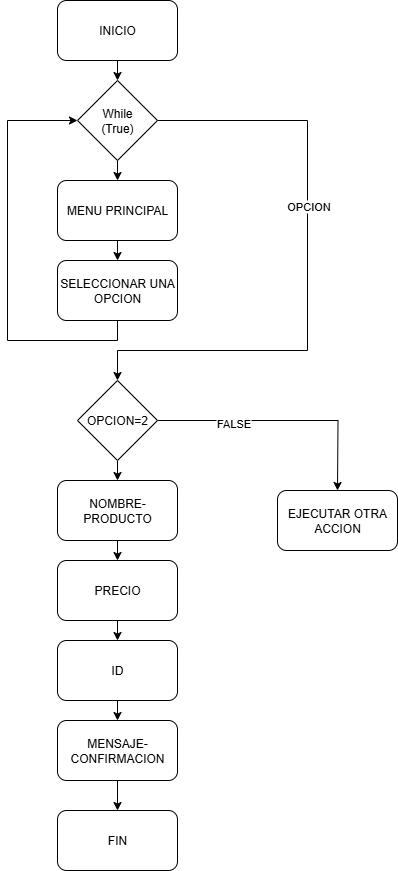

The diagram above was exported from draw.io. Its source (the exported page's mxGraphModel, read from the mxfile embedded in the PNG):
<mxGraphModel dx="1042" dy="626" grid="1" gridSize="10" guides="1" tooltips="1" connect="1" arrows="1" fold="1" page="1" pageScale="1" pageWidth="583" pageHeight="827" math="0" shadow="0">
  <root>
    <mxCell id="0" />
    <mxCell id="1" parent="0" />
    <mxCell id="2dlkynZL-GznsFYVLI9a-4" style="edgeStyle=orthogonalEdgeStyle;rounded=0;orthogonalLoop=1;jettySize=auto;html=1;exitX=0.5;exitY=1;exitDx=0;exitDy=0;entryX=0.5;entryY=0;entryDx=0;entryDy=0;" parent="1" source="2dlkynZL-GznsFYVLI9a-1" target="2dlkynZL-GznsFYVLI9a-3" edge="1">
      <mxGeometry relative="1" as="geometry" />
    </mxCell>
    <mxCell id="2dlkynZL-GznsFYVLI9a-1" value="INICIO" style="rounded=1;whiteSpace=wrap;html=1;" parent="1" vertex="1">
      <mxGeometry x="218" y="17" width="120" height="60" as="geometry" />
    </mxCell>
    <mxCell id="2dlkynZL-GznsFYVLI9a-2" value="FIN" style="rounded=1;whiteSpace=wrap;html=1;" parent="1" vertex="1">
      <mxGeometry x="218" y="827" width="120" height="60" as="geometry" />
    </mxCell>
    <mxCell id="2dlkynZL-GznsFYVLI9a-5" style="edgeStyle=orthogonalEdgeStyle;rounded=0;orthogonalLoop=1;jettySize=auto;html=1;exitX=0.5;exitY=1;exitDx=0;exitDy=0;" parent="1" source="2dlkynZL-GznsFYVLI9a-3" edge="1">
      <mxGeometry relative="1" as="geometry">
        <mxPoint x="278" y="197" as="targetPoint" />
      </mxGeometry>
    </mxCell>
    <mxCell id="2dlkynZL-GznsFYVLI9a-10" style="edgeStyle=orthogonalEdgeStyle;rounded=0;orthogonalLoop=1;jettySize=auto;html=1;exitX=1;exitY=0.5;exitDx=0;exitDy=0;entryX=0.5;entryY=0;entryDx=0;entryDy=0;" parent="1" source="2dlkynZL-GznsFYVLI9a-3" target="2dlkynZL-GznsFYVLI9a-13" edge="1">
      <mxGeometry relative="1" as="geometry">
        <mxPoint x="458" y="387" as="targetPoint" />
        <Array as="points">
          <mxPoint x="468" y="137" />
          <mxPoint x="468" y="367" />
          <mxPoint x="278" y="367" />
        </Array>
      </mxGeometry>
    </mxCell>
    <mxCell id="2dlkynZL-GznsFYVLI9a-11" value="OPCION" style="edgeLabel;html=1;align=center;verticalAlign=middle;resizable=0;points=[];" parent="2dlkynZL-GznsFYVLI9a-10" vertex="1" connectable="0">
      <mxGeometry x="0.0341" y="-1" relative="1" as="geometry">
        <mxPoint x="1" y="-75" as="offset" />
      </mxGeometry>
    </mxCell>
    <mxCell id="2dlkynZL-GznsFYVLI9a-3" value="While&lt;br&gt;(True)" style="rhombus;whiteSpace=wrap;html=1;" parent="1" vertex="1">
      <mxGeometry x="238" y="97" width="80" height="80" as="geometry" />
    </mxCell>
    <mxCell id="2dlkynZL-GznsFYVLI9a-8" style="edgeStyle=orthogonalEdgeStyle;rounded=0;orthogonalLoop=1;jettySize=auto;html=1;exitX=0.5;exitY=1;exitDx=0;exitDy=0;entryX=0.5;entryY=0;entryDx=0;entryDy=0;" parent="1" source="2dlkynZL-GznsFYVLI9a-6" target="2dlkynZL-GznsFYVLI9a-7" edge="1">
      <mxGeometry relative="1" as="geometry" />
    </mxCell>
    <mxCell id="2dlkynZL-GznsFYVLI9a-6" value="MENU PRINCIPAL" style="rounded=1;whiteSpace=wrap;html=1;" parent="1" vertex="1">
      <mxGeometry x="218" y="197" width="120" height="60" as="geometry" />
    </mxCell>
    <mxCell id="2dlkynZL-GznsFYVLI9a-9" style="edgeStyle=orthogonalEdgeStyle;rounded=0;orthogonalLoop=1;jettySize=auto;html=1;exitX=0.5;exitY=1;exitDx=0;exitDy=0;entryX=0;entryY=0.5;entryDx=0;entryDy=0;" parent="1" source="2dlkynZL-GznsFYVLI9a-7" target="2dlkynZL-GznsFYVLI9a-3" edge="1">
      <mxGeometry relative="1" as="geometry">
        <Array as="points">
          <mxPoint x="278" y="357" />
          <mxPoint x="168" y="357" />
          <mxPoint x="168" y="137" />
        </Array>
      </mxGeometry>
    </mxCell>
    <mxCell id="2dlkynZL-GznsFYVLI9a-7" value="SELECCIONAR UNA OPCION" style="rounded=1;whiteSpace=wrap;html=1;" parent="1" vertex="1">
      <mxGeometry x="218" y="277" width="120" height="60" as="geometry" />
    </mxCell>
    <mxCell id="2dlkynZL-GznsFYVLI9a-17" style="edgeStyle=orthogonalEdgeStyle;rounded=0;orthogonalLoop=1;jettySize=auto;html=1;exitX=0.5;exitY=1;exitDx=0;exitDy=0;entryX=0.5;entryY=0;entryDx=0;entryDy=0;" parent="1" source="2dlkynZL-GznsFYVLI9a-13" target="2dlkynZL-GznsFYVLI9a-14" edge="1">
      <mxGeometry relative="1" as="geometry" />
    </mxCell>
    <mxCell id="2dlkynZL-GznsFYVLI9a-22" style="edgeStyle=orthogonalEdgeStyle;rounded=0;orthogonalLoop=1;jettySize=auto;html=1;exitX=1;exitY=0.5;exitDx=0;exitDy=0;" parent="1" source="2dlkynZL-GznsFYVLI9a-13" edge="1">
      <mxGeometry relative="1" as="geometry">
        <mxPoint x="498" y="507" as="targetPoint" />
      </mxGeometry>
    </mxCell>
    <mxCell id="2dlkynZL-GznsFYVLI9a-23" value="FALSE" style="edgeLabel;html=1;align=center;verticalAlign=middle;resizable=0;points=[];" parent="2dlkynZL-GznsFYVLI9a-22" vertex="1" connectable="0">
      <mxGeometry x="-0.4012" y="-2" relative="1" as="geometry">
        <mxPoint as="offset" />
      </mxGeometry>
    </mxCell>
    <mxCell id="2dlkynZL-GznsFYVLI9a-13" value="OPCION=2" style="rhombus;whiteSpace=wrap;html=1;" parent="1" vertex="1">
      <mxGeometry x="238" y="397" width="80" height="80" as="geometry" />
    </mxCell>
    <mxCell id="2dlkynZL-GznsFYVLI9a-18" style="edgeStyle=orthogonalEdgeStyle;rounded=0;orthogonalLoop=1;jettySize=auto;html=1;exitX=0.5;exitY=1;exitDx=0;exitDy=0;entryX=0.5;entryY=0;entryDx=0;entryDy=0;" parent="1" source="2dlkynZL-GznsFYVLI9a-14" target="2dlkynZL-GznsFYVLI9a-15" edge="1">
      <mxGeometry relative="1" as="geometry" />
    </mxCell>
    <mxCell id="2dlkynZL-GznsFYVLI9a-14" value="NOMBRE-PRODUCTO" style="rounded=1;whiteSpace=wrap;html=1;" parent="1" vertex="1">
      <mxGeometry x="218" y="497" width="120" height="60" as="geometry" />
    </mxCell>
    <mxCell id="2dlkynZL-GznsFYVLI9a-19" style="edgeStyle=orthogonalEdgeStyle;rounded=0;orthogonalLoop=1;jettySize=auto;html=1;exitX=0.5;exitY=1;exitDx=0;exitDy=0;entryX=0.5;entryY=0;entryDx=0;entryDy=0;" parent="1" source="2dlkynZL-GznsFYVLI9a-15" target="2dlkynZL-GznsFYVLI9a-16" edge="1">
      <mxGeometry relative="1" as="geometry" />
    </mxCell>
    <mxCell id="2dlkynZL-GznsFYVLI9a-15" value="PRECIO" style="rounded=1;whiteSpace=wrap;html=1;" parent="1" vertex="1">
      <mxGeometry x="218" y="577" width="120" height="60" as="geometry" />
    </mxCell>
    <mxCell id="2dlkynZL-GznsFYVLI9a-27" style="edgeStyle=orthogonalEdgeStyle;rounded=0;orthogonalLoop=1;jettySize=auto;html=1;exitX=0.5;exitY=1;exitDx=0;exitDy=0;entryX=0.5;entryY=0;entryDx=0;entryDy=0;" parent="1" source="2dlkynZL-GznsFYVLI9a-16" target="2dlkynZL-GznsFYVLI9a-26" edge="1">
      <mxGeometry relative="1" as="geometry" />
    </mxCell>
    <mxCell id="2dlkynZL-GznsFYVLI9a-16" value="ID" style="rounded=1;whiteSpace=wrap;html=1;" parent="1" vertex="1">
      <mxGeometry x="218" y="657" width="120" height="60" as="geometry" />
    </mxCell>
    <mxCell id="2dlkynZL-GznsFYVLI9a-24" value="EJECUTAR OTRA ACCION" style="rounded=1;whiteSpace=wrap;html=1;" parent="1" vertex="1">
      <mxGeometry x="438" y="507" width="120" height="60" as="geometry" />
    </mxCell>
    <mxCell id="2dlkynZL-GznsFYVLI9a-28" style="edgeStyle=orthogonalEdgeStyle;rounded=0;orthogonalLoop=1;jettySize=auto;html=1;exitX=0.5;exitY=1;exitDx=0;exitDy=0;entryX=0.5;entryY=0;entryDx=0;entryDy=0;" parent="1" source="2dlkynZL-GznsFYVLI9a-26" edge="1">
      <mxGeometry relative="1" as="geometry">
        <mxPoint x="278" y="827" as="targetPoint" />
      </mxGeometry>
    </mxCell>
    <mxCell id="2dlkynZL-GznsFYVLI9a-26" value="MENSAJE-CONFIRMACION" style="rounded=1;whiteSpace=wrap;html=1;" parent="1" vertex="1">
      <mxGeometry x="218" y="737" width="120" height="60" as="geometry" />
    </mxCell>
  </root>
</mxGraphModel>